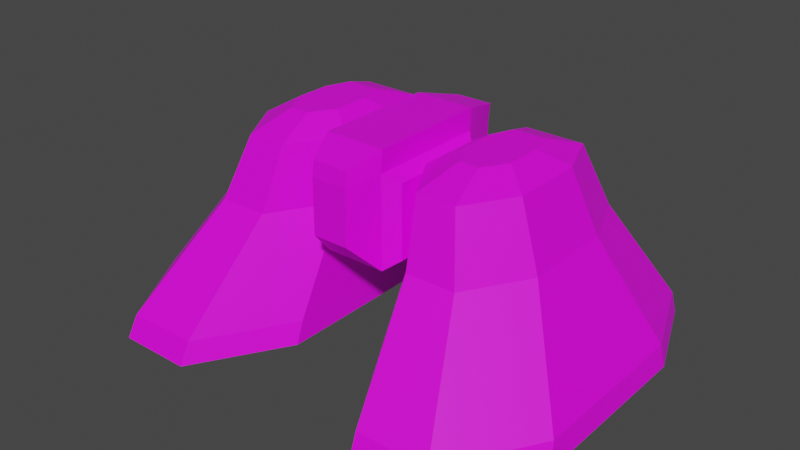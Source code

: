 # Source: mech_legs4.blend  (saved by Blender 2.92.15; exported with 4.5.12 LTS)
import bpy
from mathutils import Matrix  # noqa: F401  (used for matrix-valued properties, if any)

bpy.ops.wm.read_factory_settings(use_empty=True)
scene = bpy.context.scene
scene.name = 'Scene'

# ---- collections
col_collection = bpy.data.collections.new('Collection'); scene.collection.children.link(col_collection)

# ---- images (referenced by path relative to the original .blend; pixels are not part of the script)
import os
ASSET_DIR = os.environ.get("B2B_ASSET_DIR", "")  # directory of the original .blend (textures are referenced by path, not embedded)
HERE = os.path.dirname(os.path.abspath(__file__))  # packed textures are extracted next to this script under _unpacked/

def load_image(name, relpath, width, height, colorspace="sRGB"):
    """Load a texture the original file referenced (path relative to the .blend, or extracted next to this script)."""
    p = next((c for c in (os.path.join(HERE, relpath), os.path.join(ASSET_DIR, relpath)) if relpath and os.path.exists(c)), "")
    if p:
        img = bpy.data.images.load(p, check_existing=True)
        img.name = name
    else:  # same state as the original file: an image datablock whose file is absent (Cycles renders it pink)
        img = bpy.data.images.new(name, width, height)
        img.source = "FILE"
        img.filepath = "//" + (relpath or name)
    img.colorspace_settings.name = colorspace
    return img
img_camo0_png = load_image('camo0.png', 'camo0.png', 1024, 1024, 'sRGB')

# ---- materials (node trees are filled in below, after node groups)
mat_mat_legs4 = bpy.data.materials.new('mat_legs4')
mat_mat_legs4.use_transparent_shadow = False

# ---- material node trees
mat_mat_legs4.use_nodes = True; mat_mat_legs4.node_tree.nodes.clear()
_N = mat_mat_legs4.node_tree.nodes; _L = mat_mat_legs4.node_tree.links
n0 = _N.new('ShaderNodeBsdfPrincipled'); n0.name = 'Principled BSDF'; n0.location = (10, 300)
n0.distribution = 'GGX'
n0.subsurface_method = 'BURLEY'
n0.inputs[3].default_value = 1.45
n0.inputs[27].default_value = (0.0, 0.0, 0.0, 1.0)
n0.inputs[28].default_value = 1.0
n1 = _N.new('ShaderNodeOutputMaterial'); n1.name = 'Material Output'; n1.location = (300, 300)
n2 = _N.new('ShaderNodeTexImage'); n2.name = 'Image Texture'; n2.location = (-307, 289)
n2.image = img_camo0_png
n2.interpolation = 'Closest'
_L.new(n0.outputs[0], n1.inputs[0])
_L.new(n2.outputs[0], n0.inputs[0])
n1.is_active_output = True

# ---- world
world_world = bpy.data.worlds.new('World'); scene.world = world_world
world_world.use_nodes = True; world_world.node_tree.nodes.clear()
_N = world_world.node_tree.nodes; _L = world_world.node_tree.links
n0 = _N.new('ShaderNodeOutputWorld'); n0.name = 'World Output'; n0.location = (300, 300)
n1 = _N.new('ShaderNodeBackground'); n1.name = 'Background'; n1.location = (10, 300)
n1.inputs[0].default_value = (0.05088, 0.05088, 0.05088, 1.0)
_L.new(n1.outputs[0], n0.inputs[0])
n0.is_active_output = True
world_world.color = (0.05088, 0.05088, 0.05088)
world_world.use_sun_shadow = False
world_world.sun_shadow_jitter_overblur = 0.0

# ---- meshes
me_plane = bpy.data.meshes.new('Plane')
me_plane.from_pydata([(0.15, -0.3, 0.4), (0.75, -0.3, 0.4), (0.15, 0.3, 0.4), (0.75, 0.3, 0.4), (0.27, 0.6, 0.4), (0.63, 0.6, 0.4), (0.33, -0.6, 0.4), (0.57, -0.6, 0.4), (0.15, -0.1, 0.8), (0.55, -0.1, 0.8), (0.15, 0.2, 0.8), (0.55, 0.2, 0.8), (0.23, 0.4, 0.8), (0.47, 0.4, 0.8), (0.27, -0.3, 0.8), (0.43, -0.3, 0.8), (0.15, 0.17, 1.0), (0.15, -0.07, 1.0), (0.47, -0.07, 1.0), (0.47, 0.17, 1.0), (0.406, 0.33, 1.0), (0.214, 0.33, 1.0), (0.246, -0.23, 1.0), (0.374, -0.23, 1.0), (0.23, 0.11, 1.05), (0.23, -0.01, 1.05), (0.39, -0.01, 1.05), (0.39, 0.11, 1.05), (0.358, 0.19, 1.05), (0.262, 0.19, 1.05), (0.278, -0.09, 1.05), (0.342, -0.09, 1.05), (0.326, -0.5685, 0.4714), (0.15, -0.2751, 0.4714), (0.15, 0.293, 0.4714), (0.2673, 0.5863, 0.4714), (0.6194, 0.5863, 0.4714), (0.7367, 0.293, 0.4714), (0.7367, -0.2751, 0.4714), (0.5607, -0.5685, 0.4714), (-0.15, -0.3, 0.4), (-0.75, -0.3, 0.4), (-0.15, 0.3, 0.4), (-0.75, 0.3, 0.4), (-0.27, 0.6, 0.4), (-0.63, 0.6, 0.4), (-0.33, -0.6, 0.4), (-0.57, -0.6, 0.4), (-0.15, -0.1, 0.8), (-0.55, -0.1, 0.8), (-0.15, 0.2, 0.8), (-0.55, 0.2, 0.8), (-0.23, 0.4, 0.8), (-0.47, 0.4, 0.8), (-0.27, -0.3, 0.8), (-0.43, -0.3, 0.8), (-0.15, 0.17, 1.0), (-0.15, -0.07, 1.0), (-0.47, -0.07, 1.0), (-0.47, 0.17, 1.0), (-0.406, 0.33, 1.0), (-0.214, 0.33, 1.0), (-0.246, -0.23, 1.0), (-0.374, -0.23, 1.0), (-0.23, 0.11, 1.05), (-0.23, -0.01, 1.05), (-0.39, -0.01, 1.05), (-0.39, 0.11, 1.05), (-0.358, 0.19, 1.05), (-0.262, 0.19, 1.05), (-0.278, -0.09, 1.05), (-0.342, -0.09, 1.05), (-0.326, -0.5685, 0.4714), (-0.15, -0.2751, 0.4714), (-0.15, 0.293, 0.4714), (-0.2673, 0.5863, 0.4714), (-0.6194, 0.5863, 0.4714), (-0.7367, 0.293, 0.4714), (-0.7367, -0.2751, 0.4714), (-0.5607, -0.5685, 0.4714), (-0.1, -0.2, 0.7), (-0.1, -0.2, 1.0), (-0.1, 0.2, 0.7), (-0.1, 0.2, 1.0), (0.1, -0.2, 0.7), (0.1, -0.2, 1.0), (0.1, 0.2, 0.7), (0.1, 0.2, 1.0), (0.14, 0.16, 0.97), (0.14, 0.16, 0.73), (0.14, -0.16, 0.73), (0.14, -0.16, 0.97), (-0.14, 0.16, 0.73), (-0.14, -0.16, 0.73), (-0.14, -0.16, 0.97), (-0.14, 0.16, 0.97), (-0.06, -0.3, 0.8), (-0.06, -0.3, 0.98), (0.06, -0.3, 0.98), (0.06, -0.3, 0.8), (-0.06, 0.35, 0.98), (-0.06, 0.35, 0.8), (0.06, 0.35, 0.8), (0.06, 0.35, 0.98), (-0.1, -0.1934, 1.07), (-0.1, 0.2066, 1.07), (0.1, 0.2066, 1.07), (0.1, -0.1934, 1.07), (0.06, -0.2934, 1.03), (-0.06, -0.2934, 1.03), (-0.06, 0.3566, 1.03), (0.06, 0.3566, 1.03)], [], [(1, 7, 6, 0, 2, 4, 5, 3), (25, 30, 31, 26, 27, 28, 29, 24), (21, 16, 24, 29), (13, 12, 21, 20), (12, 10, 16, 21), (8, 14, 22, 17), (33, 32, 14, 8), (35, 34, 10, 12), (36, 35, 12, 13), (38, 37, 11, 9), (34, 33, 8, 10), (39, 38, 9, 15), (32, 39, 15, 14), (37, 36, 13, 11), (19, 20, 28, 27), (17, 22, 30, 25), (18, 19, 27, 26), (9, 11, 19, 18), (10, 8, 17, 16), (15, 9, 18, 23), (14, 15, 23, 22), (11, 13, 20, 19), (20, 21, 29, 28), (16, 17, 25, 24), (23, 18, 26, 31), (22, 23, 31, 30), (3, 5, 36, 37), (6, 7, 39, 32), (7, 1, 38, 39), (2, 0, 33, 34), (1, 3, 37, 38), (5, 4, 35, 36), (4, 2, 34, 35), (0, 6, 32, 33), (41, 43, 45, 44, 42, 40, 46, 47), (65, 64, 69, 68, 67, 66, 71, 70), (61, 69, 64, 56), (53, 60, 61, 52), (52, 61, 56, 50), (48, 57, 62, 54), (73, 48, 54, 72), (75, 52, 50, 74), (76, 53, 52, 75), (78, 49, 51, 77), (74, 50, 48, 73), (79, 55, 49, 78), (72, 54, 55, 79), (77, 51, 53, 76), (59, 67, 68, 60), (57, 65, 70, 62), (58, 66, 67, 59), (49, 58, 59, 51), (50, 56, 57, 48), (55, 63, 58, 49), (54, 62, 63, 55), (51, 59, 60, 53), (60, 68, 69, 61), (56, 64, 65, 57), (63, 71, 66, 58), (62, 70, 71, 63), (43, 77, 76, 45), (46, 72, 79, 47), (47, 79, 78, 41), (42, 74, 73, 40), (41, 78, 77, 43), (45, 76, 75, 44), (44, 75, 74, 42), (40, 73, 72, 46), (81, 83, 95, 94), (87, 86, 102, 103), (87, 85, 91, 88), (80, 84, 99, 96), (82, 86, 84, 80), (85, 87, 106, 107), (89, 88, 91, 90), (86, 87, 88, 89), (85, 84, 90, 91), (84, 86, 89, 90), (93, 94, 95, 92), (82, 80, 93, 92), (83, 82, 92, 95), (80, 81, 94, 93), (99, 98, 97, 96), (87, 103, 111, 106), (84, 85, 98, 99), (81, 80, 96, 97), (101, 100, 103, 102), (86, 82, 101, 102), (100, 83, 105, 110), (82, 83, 100, 101), (106, 105, 104, 107), (107, 104, 109, 108), (105, 106, 111, 110), (98, 85, 107, 108), (83, 81, 104, 105), (97, 98, 108, 109), (103, 100, 110, 111), (81, 97, 109, 104)])
_uv = me_plane.uv_layers.new(name='UVMap')
_uv.uv.foreach_set('vector', [0.9274, 0.2974, 0.8684, 0.3958, 0.7897, 0.3958, 0.7307, 0.2974, 0.7307, 0.1007, 0.7701, 0.002325, 0.8881, 0.002325, 0.9274, 0.1007, 0.6099, 0.7559, 0.5942, 0.7821, 0.5732, 0.7821, 0.5575, 0.7559, 0.5575, 0.7165, 0.5679, 0.6903, 0.5994, 0.6903, 0.6099, 0.7165, 0.2383, 0.2576, 0.2809, 0.2478, 0.3011, 0.2774, 0.2713, 0.2869, 0.1504, 0.281, 0.1932, 0.2216, 0.2383, 0.2576, 0.2105, 0.294, 0.1932, 0.2216, 0.2536, 0.1932, 0.2809, 0.2478, 0.2383, 0.2576, 0.3619, 0.5276, 0.2751, 0.5349, 0.2999, 0.4723, 0.3562, 0.4511, 0.3138, 0.658, 0.1946, 0.6605, 0.2751, 0.5349, 0.3619, 0.5276, 0.09357, 0.1605, 0.1827, 0.1072, 0.2536, 0.1932, 0.1932, 0.2216, 0.02982, 0.2482, 0.09357, 0.1605, 0.1932, 0.2216, 0.1504, 0.281, 0.06943, 0.5308, 0.02774, 0.3478, 0.1526, 0.3496, 0.1782, 0.4449, 0.1827, 0.1072, 0.3619, 0.02851, 0.3504, 0.1604, 0.2536, 0.1932, 0.1247, 0.6277, 0.06943, 0.5308, 0.1782, 0.4449, 0.2223, 0.5119, 0.1946, 0.6605, 0.1247, 0.6277, 0.2223, 0.5119, 0.2751, 0.5349, 0.02774, 0.3478, 0.02982, 0.2482, 0.1504, 0.281, 0.1526, 0.3496, 0.2205, 0.3408, 0.2105, 0.294, 0.2546, 0.3161, 0.2567, 0.3483, 0.3562, 0.4511, 0.2999, 0.4723, 0.3102, 0.4245, 0.343, 0.4104, 0.2414, 0.4136, 0.2205, 0.3408, 0.2567, 0.3483, 0.2695, 0.3888, 0.1782, 0.4449, 0.1526, 0.3496, 0.2205, 0.3408, 0.2414, 0.4136, 0.2536, 0.1932, 0.3504, 0.1604, 0.3579, 0.2338, 0.2809, 0.2478, 0.2223, 0.5119, 0.1782, 0.4449, 0.2414, 0.4136, 0.267, 0.4611, 0.2751, 0.5349, 0.2223, 0.5119, 0.267, 0.4611, 0.2999, 0.4723, 0.1526, 0.3496, 0.1504, 0.281, 0.2105, 0.294, 0.2205, 0.3408, 0.2105, 0.294, 0.2383, 0.2576, 0.2713, 0.2869, 0.2546, 0.3161, 0.2809, 0.2478, 0.3579, 0.2338, 0.3427, 0.2702, 0.3011, 0.2774, 0.267, 0.4611, 0.2414, 0.4136, 0.2695, 0.3888, 0.288, 0.4179, 0.2999, 0.4723, 0.267, 0.4611, 0.288, 0.4179, 0.3102, 0.4245, 0.002325, 0.3487, 0.007065, 0.2409, 0.02982, 0.2482, 0.02774, 0.3478, 0.183, 0.6856, 0.1082, 0.6486, 0.1247, 0.6277, 0.1946, 0.6605, 0.1082, 0.6486, 0.04815, 0.5464, 0.06943, 0.5308, 0.1247, 0.6277, 0.169, 0.08616, 0.3598, 0.002325, 0.3619, 0.02851, 0.1827, 0.1072, 0.04815, 0.5464, 0.002325, 0.3487, 0.02774, 0.3478, 0.06943, 0.5308, 0.007065, 0.2409, 0.07474, 0.1444, 0.09357, 0.1605, 0.02982, 0.2482, 0.07474, 0.1444, 0.169, 0.08616, 0.1827, 0.1072, 0.09357, 0.1605, 0.3065, 0.6844, 0.183, 0.6856, 0.1946, 0.6605, 0.3138, 0.658, 0.9274, 0.4988, 0.9274, 0.6956, 0.8881, 0.7939, 0.7701, 0.7939, 0.7307, 0.6956, 0.7307, 0.4988, 0.7897, 0.4005, 0.8684, 0.4005, 0.5003, 0.7559, 0.5003, 0.7165, 0.5108, 0.6903, 0.5423, 0.6903, 0.5528, 0.7165, 0.5528, 0.7559, 0.5371, 0.7821, 0.5161, 0.7821, 0.6025, 0.4304, 0.6355, 0.4011, 0.6653, 0.4106, 0.6451, 0.4401, 0.5145, 0.407, 0.5747, 0.394, 0.6025, 0.4304, 0.5574, 0.4664, 0.5574, 0.4664, 0.6025, 0.4304, 0.6451, 0.4401, 0.6178, 0.4948, 0.7261, 0.1604, 0.7204, 0.2368, 0.6641, 0.2157, 0.6393, 0.1531, 0.678, 0.02998, 0.7261, 0.1604, 0.6393, 0.1531, 0.5588, 0.02742, 0.4578, 0.5275, 0.5574, 0.4664, 0.6178, 0.4948, 0.5469, 0.5807, 0.394, 0.4397, 0.5145, 0.407, 0.5574, 0.4664, 0.4578, 0.5275, 0.4336, 0.1571, 0.5424, 0.2431, 0.5168, 0.3384, 0.3919, 0.3402, 0.5469, 0.5807, 0.6178, 0.4948, 0.7146, 0.5276, 0.7261, 0.6595, 0.4888, 0.06022, 0.5865, 0.1761, 0.5424, 0.2431, 0.4336, 0.1571, 0.5588, 0.02742, 0.6393, 0.1531, 0.5865, 0.1761, 0.4888, 0.06022, 0.3919, 0.3402, 0.5168, 0.3384, 0.5145, 0.407, 0.394, 0.4397, 0.5847, 0.3471, 0.6209, 0.3397, 0.6188, 0.3719, 0.5747, 0.394, 0.7204, 0.2368, 0.7072, 0.2775, 0.6744, 0.2635, 0.6641, 0.2157, 0.6056, 0.2743, 0.6337, 0.2991, 0.6209, 0.3397, 0.5847, 0.3471, 0.5424, 0.2431, 0.6056, 0.2743, 0.5847, 0.3471, 0.5168, 0.3384, 0.6178, 0.4948, 0.6451, 0.4401, 0.7221, 0.4541, 0.7146, 0.5276, 0.5865, 0.1761, 0.6312, 0.2269, 0.6056, 0.2743, 0.5424, 0.2431, 0.6393, 0.1531, 0.6641, 0.2157, 0.6312, 0.2269, 0.5865, 0.1761, 0.5168, 0.3384, 0.5847, 0.3471, 0.5747, 0.394, 0.5145, 0.407, 0.5747, 0.394, 0.6188, 0.3719, 0.6355, 0.4011, 0.6025, 0.4304, 0.6451, 0.4401, 0.6653, 0.4106, 0.7069, 0.4178, 0.7221, 0.4541, 0.6312, 0.2269, 0.6522, 0.2701, 0.6337, 0.2991, 0.6056, 0.2743, 0.6641, 0.2157, 0.6744, 0.2635, 0.6522, 0.2701, 0.6312, 0.2269, 0.3665, 0.3392, 0.3919, 0.3402, 0.394, 0.4397, 0.3713, 0.4471, 0.5472, 0.002325, 0.5588, 0.02742, 0.4888, 0.06022, 0.4724, 0.03933, 0.4724, 0.03933, 0.4888, 0.06022, 0.4336, 0.1571, 0.4123, 0.1415, 0.5332, 0.6018, 0.5469, 0.5807, 0.7261, 0.6595, 0.724, 0.6856, 0.4123, 0.1415, 0.4336, 0.1571, 0.3919, 0.3402, 0.3665, 0.3392, 0.3713, 0.4471, 0.394, 0.4397, 0.4578, 0.5275, 0.4389, 0.5436, 0.4389, 0.5436, 0.4578, 0.5275, 0.5469, 0.5807, 0.5332, 0.6018, 0.6707, 0.003533, 0.678, 0.02998, 0.5588, 0.02742, 0.5472, 0.002325, 0.2297, 0.731, 0.2297, 0.8622, 0.2133, 0.8491, 0.2133, 0.7442, 0.7195, 0.7412, 0.6211, 0.7412, 0.6539, 0.6903, 0.7129, 0.6903, 0.7261, 0.7466, 0.7261, 0.8778, 0.7097, 0.8647, 0.7097, 0.7597, 0.9977, 0.1077, 0.9321, 0.1077, 0.9452, 0.06135, 0.9846, 0.06135, 0.9977, 0.2389, 0.9321, 0.2389, 0.9321, 0.1077, 0.9977, 0.1077, 0.002325, 0.8909, 0.002325, 0.7598, 0.02513, 0.7576, 0.02513, 0.8888, 0.631, 0.7597, 0.7097, 0.7597, 0.7097, 0.8647, 0.631, 0.8647, 0.6211, 0.7412, 0.7195, 0.7412, 0.7097, 0.7597, 0.631, 0.7597, 0.7195, 0.8832, 0.6211, 0.8832, 0.631, 0.8647, 0.7097, 0.8647, 0.6146, 0.8778, 0.6146, 0.7466, 0.631, 0.7597, 0.631, 0.8647, 0.1346, 0.7442, 0.2133, 0.7442, 0.2133, 0.8491, 0.1346, 0.8491, 0.1182, 0.8622, 0.1182, 0.731, 0.1346, 0.7442, 0.1346, 0.8491, 0.2231, 0.8676, 0.1247, 0.8676, 0.1346, 0.8491, 0.2133, 0.8491, 0.1247, 0.7256, 0.2231, 0.7256, 0.2133, 0.7442, 0.1346, 0.7442, 0.9452, 0.06135, 0.9452, 0.002325, 0.9846, 0.002325, 0.9846, 0.06135, 0.004147, 0.7484, 0.023, 0.7007, 0.03825, 0.7067, 0.02513, 0.7576, 0.6211, 0.8832, 0.7195, 0.8832, 0.7129, 0.9185, 0.6539, 0.9185, 0.2231, 0.7256, 0.1247, 0.7256, 0.1575, 0.6903, 0.2165, 0.6903, 0.9846, 0.298, 0.9846, 0.357, 0.9452, 0.357, 0.9452, 0.298, 0.9321, 0.2389, 0.9977, 0.2389, 0.9846, 0.298, 0.9452, 0.298, 0.09285, 0.7007, 0.1117, 0.7484, 0.09072, 0.7576, 0.0776, 0.7067, 0.1247, 0.8676, 0.2231, 0.8676, 0.2165, 0.9185, 0.1575, 0.9185, 0.02513, 0.7576, 0.09072, 0.7576, 0.09072, 0.8888, 0.02513, 0.8888, 0.02513, 0.8888, 0.09072, 0.8888, 0.0776, 0.9241, 0.03825, 0.9241, 0.09072, 0.7576, 0.02513, 0.7576, 0.03825, 0.7067, 0.0776, 0.7067, 0.02723, 0.9362, 0.009153, 0.9052, 0.02513, 0.8888, 0.03825, 0.9241, 0.1135, 0.7598, 0.1135, 0.8909, 0.09072, 0.8888, 0.09072, 0.7576, 0.0776, 0.9405, 0.03825, 0.9405, 0.03825, 0.9241, 0.0776, 0.9241, 0.03825, 0.6903, 0.0776, 0.6903, 0.0776, 0.7067, 0.03825, 0.7067, 0.1067, 0.9052, 0.08862, 0.9362, 0.0776, 0.9241, 0.09072, 0.8888])
me_plane.materials.append(mat_mat_legs4)
me_plane.use_remesh_fix_poles = True
me_plane.use_remesh_preserve_attributes = False
me_plane.use_mirror_vertex_groups = False
me_plane.update()
arm_armature = bpy.data.armatures.new('Armature')  # bones are not reproduced

# ---- objects
ob_armature = bpy.data.objects.new('Armature', arm_armature)
ob_plane = bpy.data.objects.new('Plane', me_plane)

# ---- transforms, parenting, visibility, modifiers, constraints
ob_armature.location = (0.0, 0.0, 0.0)
ob_armature.show_in_front = True
ob_armature.lineart.crease_threshold = 0.0
ob_plane.parent = ob_armature
ob_plane.location = (0.0, 0.0, 0.0)
ob_plane.lineart.crease_threshold = 0.0
_vg = ob_plane.vertex_groups.new(name='leg.l')
_vg.add([0, 1, 2, 3, 4, 5, 6, 7, 8, 9, 10, 11, 12, 13, 14, 15, 16, 17, 18, 19, 20, 21, 22, 23, 24, 25, 26, 27, 28, 29, 30, 31, 32, 33, 34, 35, 36, 37, 38, 39], 1.0, 'REPLACE')
_vg = ob_plane.vertex_groups.new(name='root')
_vg.add([80, 81, 82, 83, 84, 85, 86, 87, 88, 89, 90, 91, 92, 93, 94, 95, 96, 97, 98, 99, 100, 101, 102, 103, 104, 105, 106, 107, 108, 109, 110, 111], 1.0, 'REPLACE')
_vg = ob_plane.vertex_groups.new(name='leg.r')
_vg.add([40, 41, 42, 43, 44, 45, 46, 47, 48, 49, 50, 51, 52, 53, 54, 55, 56, 57, 58, 59, 60, 61, 62, 63, 64, 65, 66, 67, 68, 69, 70, 71, 72, 73, 74, 75, 76, 77, 78, 79], 1.0, 'REPLACE')
_m = ob_plane.modifiers.new('Armature', 'ARMATURE')
_m.object = ob_armature

# ---- collection membership
scene.collection.objects.link(ob_armature)
col_collection.objects.link(ob_plane)

# ---- scene / render settings (as saved in the file)
scene.frame_start = 1; scene.frame_end = 30; scene.frame_set(1)
scene.render.engine = 'BLENDER_EEVEE_NEXT'
scene.cycles.use_denoising = False
scene.cycles.samples = 128
scene.cycles.sampling_pattern = 'TABULATED_SOBOL'
scene.cycles.use_adaptive_sampling = False
scene.cycles.use_light_tree = False
scene.view_settings.view_transform = 'Filmic'
bpy.context.view_layer.update()

# ---- added for rendering (the .blend has no active camera and no usable light): camera, sun
cam_auto = bpy.data.cameras.new('AutoCamera')
cam_auto.lens = 50.0
cam_auto.sensor_width = 36.0
cam_auto.clip_end = 1000.0
ob_auto_camera = bpy.data.objects.new('AutoCamera', cam_auto)
scene.collection.objects.link(ob_auto_camera)
ob_auto_camera.location = (1.88217, -2.2586, 2.24052)
ob_auto_camera.rotation_euler = (1.09748, -7.21219e-08, 0.694738)
scene.camera = ob_auto_camera
light_auto_sun = bpy.data.lights.new('AutoSun', 'SUN')
light_auto_sun.energy = 3.0
light_auto_sun.angle = 0.0523599
ob_auto_sun = bpy.data.objects.new('AutoSun', light_auto_sun)
scene.collection.objects.link(ob_auto_sun)
ob_auto_sun.rotation_euler = (0.872665, 0.174533, 0.523599)
bpy.context.view_layer.update()
